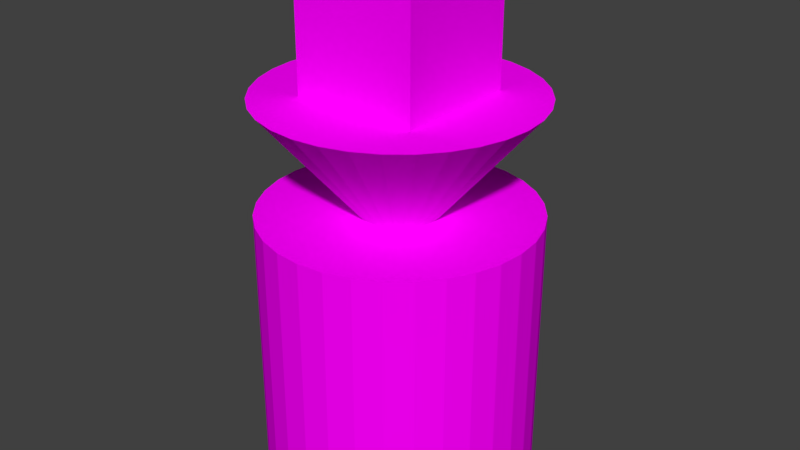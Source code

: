 # Source: testObj.blend  (saved by Blender 2.79.0; exported with 4.5.12 LTS)
import bpy
from mathutils import Matrix  # noqa: F401  (used for matrix-valued properties, if any)

bpy.ops.wm.read_factory_settings(use_empty=True)
scene = bpy.context.scene
scene.name = 'Scene'

# ---- collections
col_collection_1 = bpy.data.collections.new('Collection 1'); scene.collection.children.link(col_collection_1)

# ---- images (referenced by path relative to the original .blend; pixels are not part of the script)
import os
ASSET_DIR = os.environ.get("B2B_ASSET_DIR", "")  # directory of the original .blend (textures are referenced by path, not embedded)
HERE = os.path.dirname(os.path.abspath(__file__))  # packed textures are extracted next to this script under _unpacked/

def load_image(name, relpath, width, height, colorspace="sRGB"):
    """Load a texture the original file referenced (path relative to the .blend, or extracted next to this script)."""
    p = next((c for c in (os.path.join(HERE, relpath), os.path.join(ASSET_DIR, relpath)) if relpath and os.path.exists(c)), "")
    if p:
        img = bpy.data.images.load(p, check_existing=True)
        img.name = name
    else:  # same state as the original file: an image datablock whose file is absent (Cycles renders it pink)
        img = bpy.data.images.new(name, width, height)
        img.source = "FILE"
        img.filepath = "//" + (relpath or name)
    img.colorspace_settings.name = colorspace
    return img
img_testobjtex2 = load_image('testObjTEX2', 'testObjTEX2.png', 1024, 1024, 'sRGB')
img_testobjtex_png = load_image('testObjTEX.png', 'testObjTEX.png', 1024, 1024, 'sRGB')

# ---- materials (node trees are filled in below, after node groups)
mat_material_001 = bpy.data.materials.new('Material.001')
mat_material_001.alpha_threshold = 0.0
mat_material_001.roughness = 0.5
mat_mainmat = bpy.data.materials.new('MainMat')
mat_mainmat.alpha_threshold = 0.0
mat_mainmat.roughness = 0.5

# ---- material node trees
mat_material_001.use_nodes = True; mat_material_001.node_tree.nodes.clear()
_N = mat_material_001.node_tree.nodes; _L = mat_material_001.node_tree.links
n0 = _N.new('ShaderNodeOutputMaterial'); n0.name = 'Material Output'; n0.location = (300, 300)
n1 = _N.new('ShaderNodeBsdfDiffuse'); n1.name = 'Diffuse BSDF'; n1.location = (10, 300)
n2 = _N.new('ShaderNodeTexImage'); n2.name = 'Image Texture'; n2.location = (-254, 289)
n2.width = 140
n2.image = img_testobjtex2
_L.new(n1.outputs[0], n0.inputs[0])
_L.new(n2.outputs[0], n1.inputs[0])
n0.is_active_output = True
mat_mainmat.use_nodes = True; mat_mainmat.node_tree.nodes.clear()
_N = mat_mainmat.node_tree.nodes; _L = mat_mainmat.node_tree.links
n0 = _N.new('ShaderNodeOutputMaterial'); n0.name = 'Material Output'; n0.location = (300, 300)
n1 = _N.new('ShaderNodeBsdfDiffuse'); n1.name = 'Diffuse BSDF'; n1.location = (10, 300)
n2 = _N.new('ShaderNodeTexImage'); n2.name = 'Image Texture'; n2.location = (-212, 309)
n2.width = 140
n2.image = img_testobjtex_png
_L.new(n1.outputs[0], n0.inputs[0])
_L.new(n2.outputs[0], n1.inputs[0])
n0.is_active_output = True

# ---- world
world_world = bpy.data.worlds.new('World'); scene.world = world_world
world_world.color = (0.05088, 0.05088, 0.05088)
world_world.use_sun_shadow = False
world_world.sun_shadow_jitter_overblur = 0.0
world_world.cycles.sampling_method = 'MANUAL'

# ---- meshes
me_cube = bpy.data.meshes.new('Cube')
me_cube.from_pydata([(-1.0, -1.0, -1.0), (-1.0, -1.0, 1.0), (-1.0, 1.0, -1.0), (-1.0, 1.0, 1.0), (1.0, -1.0, -1.0), (1.0, -1.0, 1.0), (1.0, 1.0, -1.0), (1.0, 1.0, 1.0)], [], [(0, 1, 3, 2), (2, 3, 7, 6), (6, 7, 5, 4), (4, 5, 1, 0), (2, 6, 4, 0), (7, 3, 1, 5)])
_uv = me_cube.uv_layers.new(name='UVMap')
_uv.uv.foreach_set('vector', [0.75, 0.75, 0.75, 0.9999, 0.5, 0.9999, 0.5, 0.75, 0.5, 0.75, 0.5, 0.9999, 0.25, 0.9999, 0.25, 0.75, 0.25, 0.75, 0.25, 0.9999, 8.659e-05, 0.9999, 8.659e-05, 0.75, 0.25, 0.5, 0.25, 0.25, 0.5, 0.25, 0.5, 0.5, 0.5, 0.75, 0.25, 0.75, 0.25, 0.5, 0.5, 0.5, 0.25, 8.659e-05, 0.5, 8.659e-05, 0.5, 0.25, 0.25, 0.25])
_uv.active_render = True
_uv = me_cube.uv_layers.new(name='UVMap.001')
_uv.uv.foreach_set('vector', [0.75, 0.75, 0.75, 0.9999, 0.5, 0.9999, 0.5, 0.75, 0.5, 0.75, 0.5, 0.9999, 0.25, 0.9999, 0.25, 0.75, 0.25, 0.75, 0.25, 0.9999, 8.659e-05, 0.9999, 8.659e-05, 0.75, 0.25, 0.5, 0.25, 0.25, 0.5, 0.25, 0.5, 0.5, 0.5, 0.75, 0.25, 0.75, 0.25, 0.5, 0.5, 0.5, 0.25, 8.659e-05, 0.5, 8.659e-05, 0.5, 0.25, 0.25, 0.25])
me_cube.materials.append(mat_material_001)
me_cube.use_remesh_preserve_volume = False
me_cube.use_remesh_preserve_attributes = False
me_cube.use_mirror_vertex_groups = False
me_cube.update()
me_cylinder = bpy.data.meshes.new('Cylinder')
me_cylinder.from_pydata([(0.0, 1.0, -1.0), (0.0, 1.0, 1.0), (0.1951, 0.9808, -1.0), (0.1951, 0.9808, 1.0), (0.3827, 0.9239, -1.0), (0.3827, 0.9239, 1.0), (0.5556, 0.8315, -1.0), (0.5556, 0.8315, 1.0), (0.7071, 0.7071, -1.0), (0.7071, 0.7071, 1.0), (0.8315, 0.5556, -1.0), (0.8315, 0.5556, 1.0), (0.9239, 0.3827, -1.0), (0.9239, 0.3827, 1.0), (0.9808, 0.1951, -1.0), (0.9808, 0.1951, 1.0), (1.0, 7.55e-08, -1.0), (1.0, 7.55e-08, 1.0), (0.9808, -0.1951, -1.0), (0.9808, -0.1951, 1.0), (0.9239, -0.3827, -1.0), (0.9239, -0.3827, 1.0), (0.8315, -0.5556, -1.0), (0.8315, -0.5556, 1.0), (0.7071, -0.7071, -1.0), (0.7071, -0.7071, 1.0), (0.5556, -0.8315, -1.0), (0.5556, -0.8315, 1.0), (0.3827, -0.9239, -1.0), (0.3827, -0.9239, 1.0), (0.1951, -0.9808, -1.0), (0.1951, -0.9808, 1.0), (-3.258e-07, -1.0, -1.0), (-3.258e-07, -1.0, 1.0), (-0.1951, -0.9808, -1.0), (-0.1951, -0.9808, 1.0), (-0.3827, -0.9239, -1.0), (-0.3827, -0.9239, 1.0), (-0.5556, -0.8315, -1.0), (-0.5556, -0.8315, 1.0), (-0.7071, -0.7071, -1.0), (-0.7071, -0.7071, 1.0), (-0.8315, -0.5556, -1.0), (-0.8315, -0.5556, 1.0), (-0.9239, -0.3827, -1.0), (-0.9239, -0.3827, 1.0), (-0.9808, -0.1951, -1.0), (-0.9808, -0.1951, 1.0), (-1.0, 9.656e-07, -1.0), (-1.0, 9.656e-07, 1.0), (-0.9808, 0.1951, -1.0), (-0.9808, 0.1951, 1.0), (-0.9239, 0.3827, -1.0), (-0.9239, 0.3827, 1.0), (-0.8315, 0.5556, -1.0), (-0.8315, 0.5556, 1.0), (-0.7071, 0.7071, -1.0), (-0.7071, 0.7071, 1.0), (-0.5556, 0.8315, -1.0), (-0.5556, 0.8315, 1.0), (-0.3827, 0.9239, -1.0), (-0.3827, 0.9239, 1.0), (-0.1951, 0.9808, -1.0), (-0.1951, 0.9808, 1.0), (3.242e-07, 1.0, 1.837), (-0.1951, 0.9808, 1.837), (-0.3827, 0.9239, 1.837), (-0.5556, 0.8315, 1.837), (-0.7071, 0.7071, 1.837), (-0.8315, 0.5556, 1.837), (-0.9239, 0.3827, 1.837), (-0.9808, 0.1951, 1.837), (-1.0, 3.605e-07, 1.837), (-0.9808, -0.1951, 1.837), (-0.9239, -0.3827, 1.837), (-0.8315, -0.5556, 1.837), (-0.7071, -0.7071, 1.837), (-0.5556, -0.8315, 1.837), (-0.3827, -0.9239, 1.837), (-0.1951, -0.9808, 1.837), (6.501e-07, -1.0, 1.837), (0.1951, -0.9808, 1.837), (0.3827, -0.9239, 1.837), (0.5556, -0.8315, 1.837), (0.7071, -0.7071, 1.837), (0.8315, -0.5556, 1.837), (0.9239, -0.3827, 1.837), (2.205e-07, 2.85e-07, 0.6509), (0.9808, -0.1951, 1.837), (1.0, 1.251e-06, 1.837), (0.9808, 0.1951, 1.837), (0.9239, 0.3827, 1.837), (0.8315, 0.5556, 1.837), (0.7071, 0.7071, 1.837), (0.5556, 0.8315, 1.837), (0.3827, 0.9239, 1.837), (0.1951, 0.9808, 1.837)], [], [(0, 1, 3, 2), (2, 3, 5, 4), (4, 5, 7, 6), (6, 7, 9, 8), (8, 9, 11, 10), (10, 11, 13, 12), (12, 13, 15, 14), (14, 15, 17, 16), (16, 17, 19, 18), (18, 19, 21, 20), (20, 21, 23, 22), (22, 23, 25, 24), (24, 25, 27, 26), (26, 27, 29, 28), (28, 29, 31, 30), (30, 31, 33, 32), (32, 33, 35, 34), (34, 35, 37, 36), (36, 37, 39, 38), (38, 39, 41, 40), (40, 41, 43, 42), (42, 43, 45, 44), (44, 45, 47, 46), (46, 47, 49, 48), (48, 49, 51, 50), (50, 51, 53, 52), (52, 53, 55, 54), (54, 55, 57, 56), (56, 57, 59, 58), (58, 59, 61, 60), (3, 1, 63, 61, 59, 57, 55, 53, 51, 49, 47, 45, 43, 41, 39, 37, 35, 33, 31, 29, 27, 25, 23, 21, 19, 17, 15, 13, 11, 9, 7, 5), (60, 61, 63, 62), (62, 63, 1, 0), (0, 2, 4, 6, 8, 10, 12, 14, 16, 18, 20, 22, 24, 26, 28, 30, 32, 34, 36, 38, 40, 42, 44, 46, 48, 50, 52, 54, 56, 58, 60, 62), (64, 87, 65), (65, 87, 66), (66, 87, 67), (67, 87, 68), (68, 87, 69), (69, 87, 70), (70, 87, 71), (71, 87, 72), (72, 87, 73), (73, 87, 74), (74, 87, 75), (75, 87, 76), (76, 87, 77), (77, 87, 78), (78, 87, 79), (79, 87, 80), (80, 87, 81), (81, 87, 82), (82, 87, 83), (83, 87, 84), (84, 87, 85), (85, 87, 86), (86, 87, 88), (88, 87, 89), (89, 87, 90), (90, 87, 91), (91, 87, 92), (92, 87, 93), (93, 87, 94), (94, 87, 95), (95, 87, 96), (96, 87, 64), (64, 65, 66, 67, 68, 69, 70, 71, 72, 73, 74, 75, 76, 77, 78, 79, 80, 81, 82, 83, 84, 85, 86, 88, 89, 90, 91, 92, 93, 94, 95, 96)])
_uv = me_cylinder.uv_layers.new(name='UVMap')
_uv.uv.foreach_set('vector', [0.4745, 0.3026, 0.4745, 0.0002068, 0.5041, 0.0002067, 0.5041, 0.3026, 0.5041, 0.3026, 0.5041, 0.0002067, 0.5337, 0.0002067, 0.5337, 0.3026, 0.5337, 0.3026, 0.5337, 0.0002067, 0.5634, 0.0002066, 0.5634, 0.3026, 0.5634, 0.3026, 0.5634, 0.0002066, 0.593, 0.0002066, 0.593, 0.3026, 0.593, 0.3026, 0.593, 0.0002066, 0.6227, 0.0002065, 0.6227, 0.3026, 0.6227, 0.3026, 0.6227, 0.0002065, 0.6523, 0.0002064, 0.6523, 0.3026, 0.6523, 0.3026, 0.6523, 0.0002064, 0.6819, 0.0002063, 0.6819, 0.3026, 0.6819, 0.3026, 0.6819, 0.0002063, 0.7116, 0.0002061, 0.7116, 0.3026, 0.7116, 0.3026, 0.7116, 0.0002061, 0.7412, 0.000206, 0.7412, 0.3026, 0.7412, 0.3026, 0.7412, 0.000206, 0.7709, 0.0002059, 0.7709, 0.3026, 0.7709, 0.3026, 0.7709, 0.0002059, 0.8005, 0.0002057, 0.8005, 0.3026, 0.8005, 0.3026, 0.8005, 0.0002057, 0.8301, 0.0002056, 0.8301, 0.3026, 0.8301, 0.3026, 0.8301, 0.0002056, 0.8598, 0.0002054, 0.8598, 0.3026, 0.8598, 0.3026, 0.8598, 0.0002054, 0.8894, 0.0002052, 0.8894, 0.3026, 0.8894, 0.3026, 0.8894, 0.0002052, 0.9191, 0.000205, 0.9191, 0.3026, 0.9191, 0.3026, 0.9191, 0.000205, 0.9487, 0.0002048, 0.9487, 0.3026, 0.0002048, 0.3026, 0.0002064, 0.0002061, 0.02985, 0.0002062, 0.02985, 0.3026, 0.02985, 0.3026, 0.02985, 0.0002062, 0.05949, 0.0002063, 0.05949, 0.3026, 0.05949, 0.3026, 0.05949, 0.0002063, 0.08913, 0.0002064, 0.08913, 0.3026, 0.08913, 0.3026, 0.08913, 0.0002064, 0.1188, 0.0002065, 0.1188, 0.3026, 0.1188, 0.3026, 0.1188, 0.0002065, 0.1484, 0.0002066, 0.1484, 0.3026, 0.1484, 0.3026, 0.1484, 0.0002066, 0.178, 0.0002066, 0.178, 0.3026, 0.178, 0.3026, 0.178, 0.0002066, 0.2077, 0.0002067, 0.2077, 0.3026, 0.2077, 0.3026, 0.2077, 0.0002067, 0.2373, 0.0002067, 0.2373, 0.3026, 0.2373, 0.3026, 0.2373, 0.0002067, 0.267, 0.0002068, 0.267, 0.3026, 0.267, 0.3026, 0.267, 0.0002068, 0.2966, 0.0002068, 0.2966, 0.3026, 0.2966, 0.3026, 0.2966, 0.0002068, 0.3263, 0.0002068, 0.3263, 0.3026, 0.3263, 0.3026, 0.3263, 0.0002068, 0.3559, 0.0002068, 0.3559, 0.3026, 0.3559, 0.3026, 0.3559, 0.0002068, 0.3855, 0.0002068, 0.3855, 0.3026, 0.3855, 0.3026, 0.3855, 0.0002068, 0.4152, 0.0002068, 0.4152, 0.3026, 0.8643, 1.0, 0.8347, 1.0, 0.8056, 0.9942, 0.7783, 0.9829, 0.7536, 0.9664, 0.7326, 0.9454, 0.7162, 0.9208, 0.7048, 0.8934, 0.6991, 0.8643, 0.6991, 0.8347, 0.7048, 0.8056, 0.7162, 0.7783, 0.7326, 0.7536, 0.7536, 0.7326, 0.7783, 0.7162, 0.8056, 0.7048, 0.8347, 0.6991, 0.8643, 0.6991, 0.8934, 0.7048, 0.9208, 0.7162, 0.9454, 0.7326, 0.9664, 0.7536, 0.9829, 0.7783, 0.9942, 0.8056, 1.0, 0.8347, 1.0, 0.8643, 0.9942, 0.8934, 0.9829, 0.9208, 0.9664, 0.9454, 0.9454, 0.9664, 0.9208, 0.9829, 0.8934, 0.9942, 0.4152, 0.3026, 0.4152, 0.0002068, 0.4448, 0.0002068, 0.4448, 0.3026, 0.4448, 0.3026, 0.4448, 0.0002068, 0.4745, 0.0002068, 0.4745, 0.3026, 0.8347, 0.6991, 0.8643, 0.6991, 0.8934, 0.7048, 0.9208, 0.7162, 0.9454, 0.7326, 0.9664, 0.7536, 0.9829, 0.7783, 0.9942, 0.8056, 1.0, 0.8347, 1.0, 0.8643, 0.9942, 0.8934, 0.9829, 0.9208, 0.9664, 0.9454, 0.9454, 0.9664, 0.9208, 0.9829, 0.8934, 0.9942, 0.8643, 1.0, 0.8347, 1.0, 0.8056, 0.9942, 0.7783, 0.9829, 0.7536, 0.9664, 0.7326, 0.9454, 0.7162, 0.9208, 0.7048, 0.8934, 0.6991, 0.8643, 0.6991, 0.8347, 0.7048, 0.8056, 0.7162, 0.7783, 0.7326, 0.7536, 0.7536, 0.7326, 0.7783, 0.7162, 0.8056, 0.7048, 0.3969, 0.6538, 0.1906, 0.7655, 0.3812, 0.6287, 0.3812, 0.6287, 0.1906, 0.7655, 0.3624, 0.6058, 0.3624, 0.6058, 0.1906, 0.7655, 0.3409, 0.5854, 0.3409, 0.5854, 0.1906, 0.7655, 0.317, 0.5679, 0.317, 0.5679, 0.1906, 0.7655, 0.291, 0.5535, 0.291, 0.5535, 0.1906, 0.7655, 0.2635, 0.5425, 0.2635, 0.5425, 0.1906, 0.7655, 0.2348, 0.5351, 0.2348, 0.5351, 0.1906, 0.7655, 0.2054, 0.5314, 0.2054, 0.5314, 0.1906, 0.7655, 0.1758, 0.5314, 0.1758, 0.5314, 0.1906, 0.7655, 0.1464, 0.5351, 0.1464, 0.5351, 0.1906, 0.7655, 0.1177, 0.5425, 0.1177, 0.5425, 0.1906, 0.7655, 0.09012, 0.5535, 0.09012, 0.5535, 0.1906, 0.7655, 0.06419, 0.5679, 0.06419, 0.5679, 0.1906, 0.7655, 0.04028, 0.5854, 0.04028, 0.5854, 0.1906, 0.7655, 0.01877, 0.6058, 0.01877, 0.6058, 0.1906, 0.7655, 4.366e-10, 0.6287, 4.366e-10, 0.9027, 0.1906, 0.7659, 0.01877, 0.9256, 0.01877, 0.9256, 0.1906, 0.7659, 0.04028, 0.946, 0.04028, 0.946, 0.1906, 0.7659, 0.06419, 0.9635, 0.06419, 0.9635, 0.1906, 0.7659, 0.09012, 0.9779, 0.09012, 0.9779, 0.1906, 0.7659, 0.1177, 0.9888, 0.1177, 0.9888, 0.1906, 0.7659, 0.1464, 0.9963, 0.1464, 0.9963, 0.1906, 0.7659, 0.1758, 1.0, 0.1758, 1.0, 0.1906, 0.7659, 0.2054, 1.0, 0.2054, 1.0, 0.1906, 0.7659, 0.2348, 0.9963, 0.2348, 0.9963, 0.1906, 0.7659, 0.2635, 0.9888, 0.2635, 0.9888, 0.1906, 0.7659, 0.291, 0.9779, 0.291, 0.9779, 0.1906, 0.7659, 0.317, 0.9635, 0.317, 0.9635, 0.1906, 0.7659, 0.3409, 0.946, 0.3409, 0.946, 0.1906, 0.7659, 0.3624, 0.9256, 0.3624, 0.9256, 0.1906, 0.7659, 0.3812, 0.9027, 0.3812, 0.9027, 0.1906, 0.7659, 0.3969, 0.8775, 0.8347, 0.6991, 0.8643, 0.6991, 0.8934, 0.7048, 0.9208, 0.7162, 0.9454, 0.7326, 0.9664, 0.7536, 0.9829, 0.7783, 0.9942, 0.8056, 1.0, 0.8347, 1.0, 0.8643, 0.9942, 0.8934, 0.9829, 0.9208, 0.9664, 0.9454, 0.9454, 0.9664, 0.9208, 0.9829, 0.8934, 0.9942, 0.8643, 1.0, 0.8347, 1.0, 0.8056, 0.9942, 0.7783, 0.9829, 0.7536, 0.9664, 0.7326, 0.9454, 0.7162, 0.9208, 0.7048, 0.8934, 0.6991, 0.8643, 0.6991, 0.8347, 0.7048, 0.8056, 0.7162, 0.7783, 0.7326, 0.7536, 0.7536, 0.7326, 0.7783, 0.7162, 0.8056, 0.7048])
me_cylinder.materials.append(mat_mainmat)
me_cylinder.use_remesh_preserve_volume = False
me_cylinder.use_remesh_preserve_attributes = False
me_cylinder.use_mirror_vertex_groups = False
me_cylinder.update()

# ---- objects
ob_cube = bpy.data.objects.new('Cube', me_cube)
ob_cylinder = bpy.data.objects.new('Cylinder', me_cylinder)

# ---- transforms, parenting, visibility, modifiers, constraints
ob_cube.location = (0.0, 0.0, 2.291)
ob_cube.scale = (0.4658, 0.4658, 0.4658)
ob_cube.lineart.crease_threshold = 0.0
ob_cylinder.location = (0.0, 0.0, 0.0)
ob_cylinder.lineart.crease_threshold = 0.0

# ---- collection membership
col_collection_1.objects.link(ob_cube)
col_collection_1.objects.link(ob_cylinder)

# ---- scene / render settings (as saved in the file)
scene.frame_start = 1; scene.frame_end = 250; scene.frame_set(1)
scene.render.engine = 'CYCLES'
scene.render.resolution_percentage = 50
scene.render.dither_intensity = 0.0
scene.cycles.use_denoising = False
scene.cycles.samples = 128
scene.cycles.sampling_pattern = 'TABULATED_SOBOL'
scene.cycles.use_adaptive_sampling = False
scene.cycles.use_light_tree = False
scene.cycles.blur_glossy = 0.0
scene.cycles.sample_clamp_indirect = 0.0
scene.view_settings.view_transform = 'Standard'
bpy.context.view_layer.update()

# ---- added for rendering (the .blend has no active camera and no usable light): camera, sun
cam_auto = bpy.data.cameras.new('AutoCamera')
cam_auto.lens = 50.0
cam_auto.sensor_width = 36.0
cam_auto.clip_end = 1000.0
ob_auto_camera = bpy.data.objects.new('AutoCamera', cam_auto)
scene.collection.objects.link(ob_auto_camera)
ob_auto_camera.location = (4.35107, -5.22129, 4.3594)
ob_auto_camera.rotation_euler = (1.09748, -7.21219e-08, 0.694738)
scene.camera = ob_auto_camera
light_auto_sun = bpy.data.lights.new('AutoSun', 'SUN')
light_auto_sun.energy = 3.0
light_auto_sun.angle = 0.0523599
ob_auto_sun = bpy.data.objects.new('AutoSun', light_auto_sun)
scene.collection.objects.link(ob_auto_sun)
ob_auto_sun.rotation_euler = (0.872665, 0.174533, 0.523599)
bpy.context.view_layer.update()
